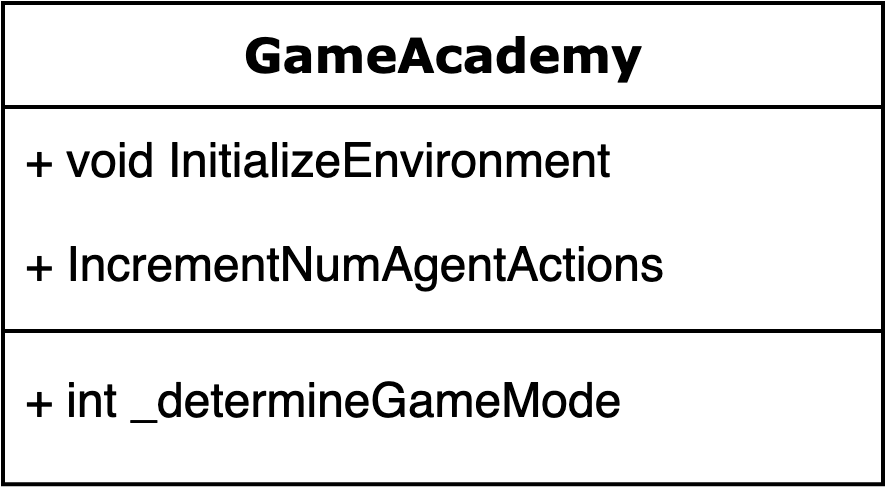

The diagram above was exported from draw.io. Its source (the exported page's mxGraphModel, read from the mxfile embedded in the PNG):
<mxGraphModel dx="3188" dy="538" grid="1" gridSize="10" guides="1" tooltips="1" connect="1" arrows="1" fold="1" page="1" pageScale="1" pageWidth="1100" pageHeight="850" background="#ffffff" math="0" shadow="0">
  <root>
    <mxCell id="0" />
    <mxCell id="1" parent="0" />
    <mxCell id="2" value="GameAcademy" style="swimlane;html=1;fontStyle=1;align=center;verticalAlign=top;childLayout=stackLayout;horizontal=1;startSize=26;horizontalStack=0;resizeParent=1;resizeLast=0;collapsible=1;marginBottom=0;swimlaneFillColor=#ffffff;rounded=0;shadow=0;comic=0;labelBackgroundColor=none;strokeWidth=1;fillColor=none;fontFamily=Verdana;fontSize=12" vertex="1" parent="1">
      <mxGeometry x="450" y="450" width="220" height="120.33" as="geometry" />
    </mxCell>
    <mxCell id="3" value="+ void InitializeEnvironment" style="text;html=1;strokeColor=none;fillColor=none;align=left;verticalAlign=top;spacingLeft=4;spacingRight=4;whiteSpace=wrap;overflow=hidden;rotatable=0;points=[[0,0.5],[1,0.5]];portConstraint=eastwest;" vertex="1" parent="2">
      <mxGeometry y="26" width="220" height="26" as="geometry" />
    </mxCell>
    <mxCell id="4" value="+ IncrementNumAgentActions" style="text;html=1;strokeColor=none;fillColor=none;align=left;verticalAlign=top;spacingLeft=4;spacingRight=4;whiteSpace=wrap;overflow=hidden;rotatable=0;points=[[0,0.5],[1,0.5]];portConstraint=eastwest;" vertex="1" parent="2">
      <mxGeometry y="52" width="220" height="26" as="geometry" />
    </mxCell>
    <mxCell id="5" value="" style="line;html=1;strokeWidth=1;fillColor=none;align=left;verticalAlign=middle;spacingTop=-1;spacingLeft=3;spacingRight=3;rotatable=0;labelPosition=right;points=[];portConstraint=eastwest;" vertex="1" parent="2">
      <mxGeometry y="78" width="220" height="8" as="geometry" />
    </mxCell>
    <mxCell id="6" value="+ int _determineGameMode" style="text;html=1;strokeColor=none;fillColor=none;align=left;verticalAlign=top;spacingLeft=4;spacingRight=4;whiteSpace=wrap;overflow=hidden;rotatable=0;points=[[0,0.5],[1,0.5]];portConstraint=eastwest;" vertex="1" parent="2">
      <mxGeometry y="86" width="220" height="26" as="geometry" />
    </mxCell>
  </root>
</mxGraphModel>